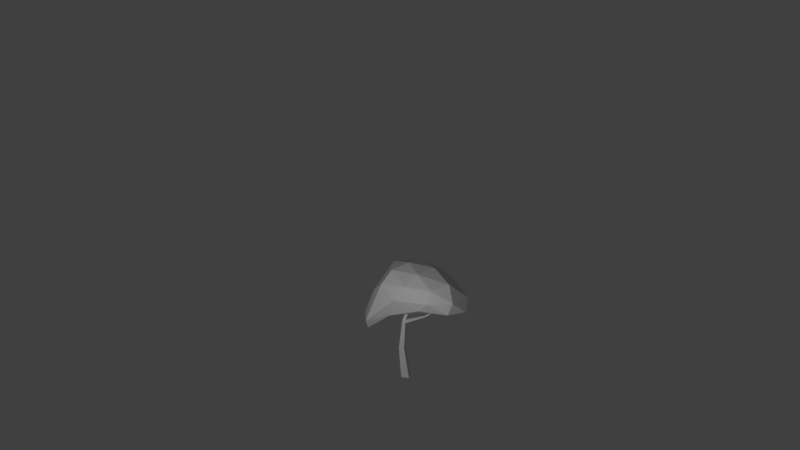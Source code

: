 # Source: treeCherrySmall.blend  (saved by Blender 2.77.0; exported with 4.5.12 LTS)
import bpy
from mathutils import Matrix  # noqa: F401  (used for matrix-valued properties, if any)

bpy.ops.wm.read_factory_settings(use_empty=True)
scene = bpy.context.scene
scene.name = 'Scene'

# ---- collections
col_collection_1 = bpy.data.collections.new('Collection 1'); scene.collection.children.link(col_collection_1)

# ---- materials (node trees are filled in below, after node groups)
mat_material = bpy.data.materials.new('Material')
mat_material.alpha_threshold = 0.0
mat_material.use_transparent_shadow = False
mat_material.roughness = 0.5

# ---- material node trees

# ---- world
world_world = bpy.data.worlds.new('World'); scene.world = world_world
world_world.color = (0.05088, 0.05088, 0.05088)
world_world.use_sun_shadow = False
world_world.sun_shadow_jitter_overblur = 0.0
world_world.cycles.sampling_method = 'MANUAL'

# ---- cameras
cam_camera_001 = bpy.data.cameras.new('Camera.001')
cam_camera_001.clip_end = 100.0
cam_camera_001.lens = 35.0
cam_camera_001.sensor_width = 32.0
cam_camera_001.sensor_height = 18.0
cam_camera_001.display_size = 2.0
cam_camera_001.dof.focus_distance = 0.0
cam_camera_001.dof.aperture_fstop = 128.0
cam_camera_001.dof.aperture_blades = 6

# ---- lights
light_lamp = bpy.data.lights.new('Lamp', 'POINT')
light_lamp.transmission_factor = 0.0
light_lamp.cutoff_distance = 30.0
light_lamp.energy = 100.0
light_lamp.shadow_buffer_clip_start = 1.001
light_lamp.shadow_soft_size = 0.1
light_lamp.shadow_maximum_resolution = 0.006
light_lamp.use_absolute_resolution = True

# ---- meshes
me_cube_003 = bpy.data.meshes.new('Cube.003')
me_cube_003.from_pydata([(7.697, 0.06591, 19.39), (15.56, -3.459, 20.63), (4.853, -7.878, 21.72), (-9.313, -2.227, 12.83), (-1.017, 7.645, 19.75), (9.939, 8.395, 20.11), (7.795, -7.812, 27.22), (-5.077, -4.839, 26.46), (-6.969, 4.417, 22.12), (3.033, 7.73, 27.48), (11.88, 2.156, 26.15), (0.6282, -0.005407, 30.71), (5.816, -4.743, 19.9), (12.87, -1.067, 18.34), (11.88, -7.488, 21.28), (14.02, 3.616, 19.24), (10.23, 5.185, 18.67), (-0.73, -0.2055, 18.23), (-2.874, -5.003, 18.35), (2.843, 4.372, 20.27), (-6.307, 3.112, 15.36), (5.268, 7.683, 21.66), (15.69, -0.8726, 23.23), (11.92, 6.462, 22.65), (7.257, -9.199, 24.35), (13.01, -7.431, 24.34), (-9.257, -4.282, 15.78), (-1.29, -7.43, 23.67), (-5.207, 7.216, 20.24), (-10.85, 0.6333, 15.68), (6.701, 8.444, 23.89), (0.7523, 9.056, 24.79), (11.58, -4.577, 27.91), (1.178, -7.419, 27.43), (-8.093, -0.4243, 22.78), (-2.218, 7.372, 27.61), (7.816, 5.211, 27.58), (3.849, -4.587, 29.76), (7.03, -0.01118, 29.95), (-2.962, -2.833, 29.53), (-3.808, 2.823, 29.5), (1.867, 4.557, 29.88), (-1.0, -1.0, -1.0), (-1.487, -1.623, 7.672), (-1.0, 1.0, -1.0), (-1.487, -0.2737, 7.672), (1.0, -1.0, -1.0), (-0.1376, -1.623, 7.672), (1.0, 1.0, -1.0), (-0.1376, -0.2737, 7.672), (-0.3929, -2.441, 16.14), (-0.3929, -1.653, 16.14), (0.3945, -1.653, 16.14), (0.3945, -2.441, 16.14), (1.544, -0.2749, 21.36), (1.544, 0.2749, 21.36), (2.094, 0.2749, 21.36), (2.094, -0.2749, 21.36), (0.3397, -1.512, 15.27), (0.339, -2.356, 15.26), (-0.4007, -1.644, 16.08), (-0.3946, -1.659, 16.13), (4.986, -1.823, 17.66), (4.986, -2.215, 17.66), (5.362, -2.172, 17.43), (5.357, -1.752, 17.44), (8.364, -1.951, 19.79), (8.364, -2.042, 19.79), (8.451, -2.033, 19.73), (8.45, -1.935, 19.73)], [], [(0, 13, 12), (1, 13, 15), (0, 12, 17), (0, 17, 19), (0, 19, 16), (1, 15, 22), (2, 14, 24), (3, 18, 26), (4, 20, 28), (5, 21, 30), (1, 22, 25), (2, 24, 27), (3, 26, 29), (4, 28, 31), (5, 30, 23), (6, 32, 37), (7, 33, 39), (8, 34, 40), (9, 35, 41), (10, 36, 38), (38, 41, 11), (38, 36, 41), (36, 9, 41), (41, 40, 11), (41, 35, 40), (35, 8, 40), (40, 39, 11), (40, 34, 39), (34, 7, 39), (39, 37, 11), (39, 33, 37), (33, 6, 37), (37, 38, 11), (37, 32, 38), (32, 10, 38), (23, 36, 10), (23, 30, 36), (30, 9, 36), (31, 35, 9), (31, 28, 35), (28, 8, 35), (29, 34, 8), (29, 26, 34), (26, 7, 34), (27, 33, 7), (27, 24, 33), (24, 6, 33), (25, 32, 6), (25, 22, 32), (22, 10, 32), (30, 31, 9), (30, 21, 31), (21, 4, 31), (28, 29, 8), (28, 20, 29), (20, 3, 29), (26, 27, 7), (26, 18, 27), (18, 2, 27), (24, 25, 6), (24, 14, 25), (14, 1, 25), (22, 23, 10), (22, 15, 23), (15, 5, 23), (16, 21, 5), (16, 19, 21), (19, 4, 21), (19, 20, 4), (19, 17, 20), (17, 3, 20), (17, 18, 3), (17, 12, 18), (12, 2, 18), (15, 16, 5), (15, 13, 16), (13, 0, 16), (12, 14, 2), (12, 13, 14), (13, 1, 14), (43, 45, 44, 42), (45, 49, 48, 44), (49, 47, 46, 48), (47, 43, 42, 46), (42, 44, 48, 46), (45, 43, 50, 61, 60), (53, 52, 56, 57), (43, 47, 59, 50), (49, 45, 60, 58), (47, 49, 58, 59), (57, 56, 55, 54), (51, 50, 54, 55), (50, 53, 57, 54), (52, 51, 55, 56), (65, 62, 66, 69), (50, 59, 53), (58, 60, 51, 52), (60, 61, 50, 51), (59, 58, 65, 64), (53, 59, 64, 63), (52, 53, 63, 62), (58, 52, 62, 65), (68, 69, 66, 67), (62, 63, 67, 66), (64, 65, 69, 68), (63, 64, 68, 67)])
_uv = me_cube_003.uv_layers.new(name='UVMap')
_uv.uv.foreach_set('vector', [0.1597, 0.3756, 0.1334, 0.4722, 0.06686, 0.3316, 0.07803, 0.532, 0.1334, 0.4722, 0.2216, 0.5076, 0.1597, 0.3756, 0.06686, 0.3316, 0.1677, 0.2016, 0.1597, 0.3756, 0.1677, 0.2016, 0.2482, 0.2902, 0.1597, 0.3756, 0.2482, 0.2902, 0.2583, 0.4322, 0.8484, 0.2471, 0.8241, 0.1013, 0.8996, 0.1943, 0.5326, 0.3502, 0.5863, 0.4803, 0.5039, 0.4182, 0.5863, 0.002466, 0.5352, 0.1717, 0.538, 0.02958, 0.7419, 0.2675, 0.7877, 0.4101, 0.7011, 0.3434, 0.8193, 0.05664, 0.7562, 0.1336, 0.7257, 0.08752, 0.8484, 0.2471, 0.8996, 0.1943, 0.9249, 0.3287, 0.5326, 0.3502, 0.5039, 0.4182, 0.4546, 0.2461, 0.05834, 0.8998, 0.01766, 0.8407, 0.1161, 0.8484, 0.7419, 0.2675, 0.7011, 0.3434, 0.6622, 0.1915, 0.8193, 0.05664, 0.7257, 0.08752, 0.7921, 0.002466, 0.6371, 0.7494, 0.5793, 0.8322, 0.568, 0.6739, 0.3711, 0.1881, 0.402, 0.3204, 0.3231, 0.2462, 0.1868, 0.7014, 0.09241, 0.6941, 0.1521, 0.5399, 0.324, 0.6766, 0.3231, 0.5684, 0.385, 0.6478, 0.447, 0.8489, 0.3809, 0.7705, 0.4828, 0.7464, 0.4828, 0.7464, 0.385, 0.6478, 0.4731, 0.6153, 0.4828, 0.7464, 0.3809, 0.7705, 0.385, 0.6478, 0.3809, 0.7705, 0.324, 0.6766, 0.385, 0.6478, 0.385, 0.6478, 0.4105, 0.5288, 0.4731, 0.6153, 0.385, 0.6478, 0.3231, 0.5684, 0.4105, 0.5288, 0.2404, 0.5699, 0.1868, 0.7014, 0.1521, 0.5399, 0.4105, 0.5288, 0.5231, 0.5371, 0.4731, 0.6153, 0.1521, 0.5399, 0.09241, 0.6941, 0.0398, 0.5369, 0.09241, 0.6941, 0.002369, 0.6083, 0.0398, 0.5369, 0.5231, 0.5371, 0.568, 0.6739, 0.4731, 0.6153, 0.5231, 0.5371, 0.6193, 0.6145, 0.568, 0.6739, 0.6193, 0.6145, 0.6371, 0.7494, 0.568, 0.6739, 0.568, 0.6739, 0.4828, 0.7464, 0.4731, 0.6153, 0.568, 0.6739, 0.5793, 0.8322, 0.4828, 0.7464, 0.5793, 0.8322, 0.447, 0.8489, 0.4828, 0.7464, 0.8946, 0.04281, 0.9976, 0.06829, 0.9632, 0.1316, 0.7921, 0.002466, 0.7257, 0.08752, 0.6734, 0.04276, 0.7257, 0.08752, 0.6336, 0.1294, 0.6734, 0.04276, 0.6622, 0.1915, 0.591, 0.228, 0.6336, 0.1294, 0.6622, 0.1915, 0.7011, 0.3434, 0.591, 0.228, 0.2404, 0.7309, 0.1868, 0.7014, 0.2404, 0.5699, 0.1161, 0.8484, 0.09241, 0.6941, 0.1868, 0.7014, 0.1161, 0.8484, 0.01766, 0.8407, 0.09241, 0.6941, 0.01766, 0.8407, 0.002369, 0.6083, 0.09241, 0.6941, 0.4546, 0.2461, 0.402, 0.3204, 0.3711, 0.1881, 0.4546, 0.2461, 0.5039, 0.4182, 0.402, 0.3204, 0.5039, 0.4182, 0.4508, 0.4461, 0.402, 0.3204, 0.6371, 0.8565, 0.5793, 0.8322, 0.6371, 0.7494, 0.9249, 0.3287, 0.8996, 0.1943, 0.9976, 0.2701, 0.8996, 0.1943, 0.9632, 0.1316, 0.9976, 0.2701, 0.7257, 0.08752, 0.6622, 0.1915, 0.6336, 0.1294, 0.7257, 0.08752, 0.7562, 0.1336, 0.6622, 0.1915, 0.7562, 0.1336, 0.7419, 0.2675, 0.6622, 0.1915, 0.2404, 0.7309, 0.1161, 0.8484, 0.1868, 0.7014, 0.7011, 0.3434, 0.7877, 0.4101, 0.751, 0.4976, 0.7877, 0.4101, 0.8193, 0.4963, 0.751, 0.4976, 0.538, 0.02958, 0.4546, 0.2461, 0.3711, 0.1881, 0.538, 0.02958, 0.5352, 0.1717, 0.4546, 0.2461, 0.5352, 0.1717, 0.5326, 0.3502, 0.4546, 0.2461, 0.5039, 0.4182, 0.5374, 0.5238, 0.4508, 0.4461, 0.5039, 0.4182, 0.5863, 0.4803, 0.5374, 0.5238, 0.8664, 0.3293, 0.8484, 0.2471, 0.9249, 0.3287, 0.8996, 0.1943, 0.8946, 0.04281, 0.9632, 0.1316, 0.8996, 0.1943, 0.8241, 0.1013, 0.8946, 0.04281, 0.8241, 0.1013, 0.8477, 0.002466, 0.8946, 0.04281, 0.2583, 0.4322, 0.3069, 0.3508, 0.3183, 0.4386, 0.2583, 0.4322, 0.2482, 0.2902, 0.3069, 0.3508, 0.2482, 0.2902, 0.3183, 0.2166, 0.3069, 0.3508, 0.2482, 0.2902, 0.2461, 0.08335, 0.3183, 0.2166, 0.2482, 0.2902, 0.1677, 0.2016, 0.2461, 0.08335, 0.1677, 0.2016, 0.151, 0.002466, 0.2461, 0.08335, 0.1677, 0.2016, 0.07622, 0.1506, 0.151, 0.002466, 0.1677, 0.2016, 0.06686, 0.3316, 0.07622, 0.1506, 0.06686, 0.3316, 0.002677, 0.3148, 0.07622, 0.1506, 0.2216, 0.5076, 0.2583, 0.4322, 0.3183, 0.4386, 0.2216, 0.5076, 0.1334, 0.4722, 0.2583, 0.4322, 0.1334, 0.4722, 0.1597, 0.3756, 0.2583, 0.4322, 0.06686, 0.3316, 0.002369, 0.454, 0.002677, 0.3148, 0.06686, 0.3316, 0.1334, 0.4722, 0.002369, 0.454, 0.1334, 0.4722, 0.07803, 0.532, 0.002369, 0.454, 0.2559, 0.824, 0.2825, 0.8248, 0.3009, 0.9975, 0.2615, 0.9964, 0.8265, 0.825, 0.8516, 0.8157, 0.9306, 0.9712, 0.8935, 0.985, 0.9745, 0.7101, 0.9481, 0.7141, 0.9354, 0.5347, 0.9745, 0.5288, 0.7369, 0.8171, 0.762, 0.8252, 0.7073, 0.992, 0.67, 0.98, 0.3615, 0.8614, 0.3615, 0.9024, 0.3231, 0.9032, 0.3231, 0.8623, 0.2825, 0.8248, 0.2559, 0.824, 0.2451, 0.6487, 0.2605, 0.6494, 0.2608, 0.6504, 0.88, 0.4518, 0.8656, 0.4455, 0.87, 0.3342, 0.88, 0.3387, 0.762, 0.8252, 0.7369, 0.8171, 0.7673, 0.666, 0.7856, 0.6531, 0.8516, 0.8157, 0.8265, 0.825, 0.7906, 0.6595, 0.8097, 0.6696, 0.9481, 0.7141, 0.9745, 0.7101, 0.9715, 0.8672, 0.955, 0.8694, 0.3056, 0.5369, 0.3165, 0.5369, 0.3165, 0.5482, 0.3056, 0.5482, 0.2606, 0.6492, 0.2451, 0.6487, 0.2901, 0.5369, 0.3009, 0.5372, 0.7856, 0.6531, 0.7709, 0.6484, 0.7753, 0.5338, 0.7856, 0.5371, 0.8049, 0.6529, 0.7903, 0.6583, 0.7917, 0.54, 0.8019, 0.5362, 0.8885, 0.5941, 0.8801, 0.5924, 0.9287, 0.5288, 0.9306, 0.5292, 0.7856, 0.6531, 0.7673, 0.666, 0.7709, 0.6484, 0.8097, 0.6696, 0.7906, 0.6595, 0.7903, 0.6583, 0.8049, 0.6529, 0.2608, 0.6504, 0.2605, 0.6494, 0.2451, 0.6487, 0.2606, 0.6492, 0.8406, 0.5173, 0.8241, 0.5173, 0.8302, 0.4068, 0.8385, 0.4067, 0.7709, 0.6484, 0.7673, 0.666, 0.6863, 0.593, 0.6944, 0.5908, 0.8609, 0.5002, 0.8454, 0.5002, 0.8496, 0.4056, 0.8574, 0.4056, 0.8097, 0.6696, 0.8049, 0.6529, 0.8801, 0.5924, 0.8885, 0.5941, 0.8529, 0.3342, 0.8548, 0.3343, 0.8545, 0.336, 0.8527, 0.336, 0.8574, 0.4056, 0.8496, 0.4056, 0.8527, 0.336, 0.8545, 0.336, 0.8385, 0.4067, 0.8302, 0.4068, 0.8365, 0.3343, 0.8384, 0.3342, 0.6944, 0.5908, 0.6863, 0.593, 0.6419, 0.5293, 0.6437, 0.5288])
me_cube_003.materials.append(mat_material)
me_cube_003.use_remesh_preserve_volume = False
me_cube_003.use_remesh_preserve_attributes = False
me_cube_003.use_mirror_vertex_groups = False
me_cube_003.update()

# ---- objects
ob_cube_002 = bpy.data.objects.new('Cube.002', me_cube_003)
ob_camera = bpy.data.objects.new('Camera', cam_camera_001)
ob_lamp = bpy.data.objects.new('Lamp', light_lamp)

# ---- transforms, parenting, visibility, modifiers, constraints
ob_cube_002.location = (0.0, 0.0, -0.01226)
ob_cube_002.scale = (0.04661, 0.04661, 0.04661)
ob_cube_002.lineart.crease_threshold = 0.0
ob_camera.location = (2.112, -8.898, 5.352)
ob_camera.rotation_euler = (1.207, 3.602e-07, 0.2409)
ob_camera.lineart.crease_threshold = 0.0
ob_lamp.location = (-0.1787, -3.28, 2.16)
ob_lamp.rotation_euler = (0.6503, 0.05522, 1.866)
ob_lamp.lock_rotations_4d = False
ob_lamp.empty_display_type = 'ARROWS'
ob_lamp.color = (0.0, 0.0, 0.0, 0.0)
ob_lamp.lineart.crease_threshold = 0.0

# ---- collection membership
col_collection_1.objects.link(ob_cube_002)
col_collection_1.objects.link(ob_camera)
col_collection_1.objects.link(ob_lamp)

# ---- scene / render settings (as saved in the file)
scene.camera = ob_camera
scene.frame_start = 1; scene.frame_end = 250; scene.frame_set(38)
scene.render.engine = 'BLENDER_EEVEE_NEXT'
scene.render.resolution_percentage = 50
scene.render.dither_intensity = 0.0
scene.cycles.use_denoising = False
scene.cycles.samples = 128
scene.cycles.sampling_pattern = 'TABULATED_SOBOL'
scene.cycles.light_sampling_threshold = 0.0
scene.cycles.use_adaptive_sampling = False
scene.cycles.use_light_tree = False
scene.cycles.blur_glossy = 0.0
scene.cycles.sample_clamp_indirect = 0.0
scene.view_settings.view_transform = 'Standard'
bpy.context.view_layer.update()
